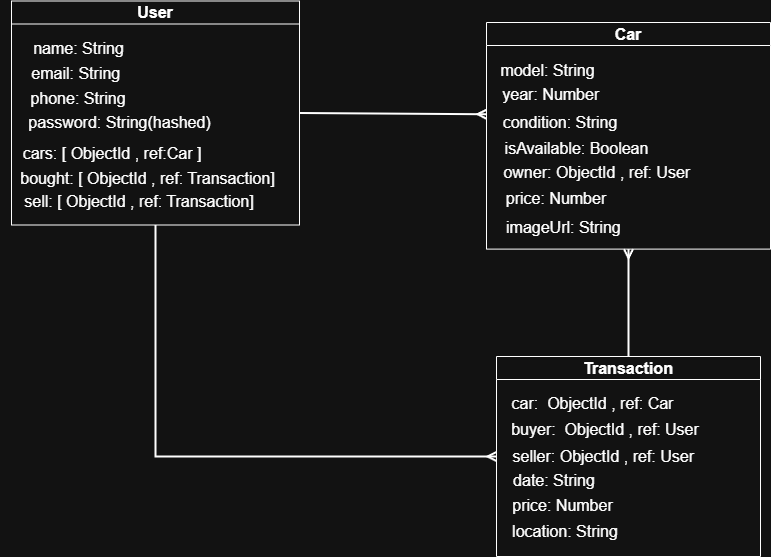

The diagram above was exported from draw.io. Its source (the exported page's mxGraphModel, read from the mxfile embedded in the PNG):
<mxGraphModel dx="1042" dy="614" grid="0" gridSize="10" guides="1" tooltips="1" connect="1" arrows="1" fold="1" page="1" pageScale="1" pageWidth="850" pageHeight="1100" math="0" shadow="0">
  <root>
    <mxCell id="0" />
    <mxCell id="1" parent="0" />
    <mxCell id="ppYiCzxfRs1UKhb1zlBJ-19" style="rounded=0;orthogonalLoop=1;jettySize=auto;html=1;exitX=1;exitY=0.5;exitDx=0;exitDy=0;entryX=0;entryY=0.25;entryDx=0;entryDy=0;endArrow=ERmany;endFill=0;strokeWidth=2;" parent="1" source="ppYiCzxfRs1UKhb1zlBJ-1" target="ppYiCzxfRs1UKhb1zlBJ-8" edge="1">
      <mxGeometry relative="1" as="geometry" />
    </mxCell>
    <mxCell id="ppYiCzxfRs1UKhb1zlBJ-30" style="edgeStyle=orthogonalEdgeStyle;rounded=0;orthogonalLoop=1;jettySize=auto;html=1;exitX=0.5;exitY=1;exitDx=0;exitDy=0;entryX=0;entryY=0.5;entryDx=0;entryDy=0;endArrow=ERmany;endFill=0;strokeWidth=2;" parent="1" source="ppYiCzxfRs1UKhb1zlBJ-1" target="ppYiCzxfRs1UKhb1zlBJ-11" edge="1">
      <mxGeometry relative="1" as="geometry" />
    </mxCell>
    <mxCell id="ppYiCzxfRs1UKhb1zlBJ-1" value="&lt;font style=&quot;font-size: 16px;&quot;&gt;User&lt;/font&gt;" style="swimlane;whiteSpace=wrap;html=1;startSize=23;" parent="1" vertex="1">
      <mxGeometry x="23" y="50.5" width="288" height="224" as="geometry" />
    </mxCell>
    <mxCell id="ppYiCzxfRs1UKhb1zlBJ-2" value="&lt;font style=&quot;font-size: 16px;&quot;&gt;name: String&lt;/font&gt;" style="text;html=1;align=center;verticalAlign=middle;resizable=0;points=[];autosize=1;strokeColor=none;fillColor=none;" parent="ppYiCzxfRs1UKhb1zlBJ-1" vertex="1">
      <mxGeometry x="12" y="32" width="109" height="31" as="geometry" />
    </mxCell>
    <mxCell id="ppYiCzxfRs1UKhb1zlBJ-3" value="&lt;font style=&quot;font-size: 16px;&quot;&gt;email: String&amp;nbsp;&lt;/font&gt;" style="text;html=1;align=center;verticalAlign=middle;whiteSpace=wrap;rounded=0;" parent="ppYiCzxfRs1UKhb1zlBJ-1" vertex="1">
      <mxGeometry x="-7.5" y="57" width="148" height="31" as="geometry" />
    </mxCell>
    <mxCell id="ppYiCzxfRs1UKhb1zlBJ-4" value="&lt;span&gt;&lt;font style=&quot;font-size: 16px;&quot;&gt;phone: String&lt;/font&gt;&lt;/span&gt;" style="text;html=1;align=center;verticalAlign=middle;whiteSpace=wrap;rounded=0;" parent="ppYiCzxfRs1UKhb1zlBJ-1" vertex="1">
      <mxGeometry x="-7.5" y="82" width="148" height="31" as="geometry" />
    </mxCell>
    <mxCell id="ppYiCzxfRs1UKhb1zlBJ-21" value="&lt;font style=&quot;font-size: 16px;&quot;&gt;password: String(hashed)&lt;/font&gt;" style="text;html=1;align=center;verticalAlign=middle;resizable=0;points=[];autosize=1;strokeColor=none;fillColor=none;" parent="ppYiCzxfRs1UKhb1zlBJ-1" vertex="1">
      <mxGeometry x="8" y="106" width="200" height="31" as="geometry" />
    </mxCell>
    <mxCell id="ppYiCzxfRs1UKhb1zlBJ-24" value="&lt;font style=&quot;font-size: 16px;&quot;&gt;cars: [ ObjectId , ref:Car ]&lt;/font&gt;" style="text;html=1;align=center;verticalAlign=middle;whiteSpace=wrap;rounded=0;" parent="ppYiCzxfRs1UKhb1zlBJ-1" vertex="1">
      <mxGeometry x="6" y="137" width="190" height="30" as="geometry" />
    </mxCell>
    <mxCell id="ppYiCzxfRs1UKhb1zlBJ-25" value="&lt;font style=&quot;font-size: 16px;&quot;&gt;bought: [ ObjectId , ref: Transaction]&lt;/font&gt;" style="text;html=1;align=center;verticalAlign=middle;whiteSpace=wrap;rounded=0;" parent="ppYiCzxfRs1UKhb1zlBJ-1" vertex="1">
      <mxGeometry x="6" y="162" width="261" height="30" as="geometry" />
    </mxCell>
    <mxCell id="ppYiCzxfRs1UKhb1zlBJ-28" value="&lt;font style=&quot;font-size: 16px;&quot;&gt;sell: [ ObjectId , ref: Transaction]&lt;/font&gt;" style="text;html=1;align=center;verticalAlign=middle;whiteSpace=wrap;rounded=0;" parent="ppYiCzxfRs1UKhb1zlBJ-1" vertex="1">
      <mxGeometry x="-11" y="185" width="278" height="30" as="geometry" />
    </mxCell>
    <mxCell id="ppYiCzxfRs1UKhb1zlBJ-5" value="&lt;font style=&quot;font-size: 16px;&quot;&gt;Car&lt;/font&gt;" style="swimlane;whiteSpace=wrap;html=1;startSize=23;" parent="1" vertex="1">
      <mxGeometry x="498" y="72" width="284" height="226.6" as="geometry" />
    </mxCell>
    <mxCell id="ppYiCzxfRs1UKhb1zlBJ-6" value="&lt;font style=&quot;font-size: 16px;&quot;&gt;model: String&lt;/font&gt;" style="text;html=1;align=center;verticalAlign=middle;resizable=0;points=[];autosize=1;strokeColor=none;fillColor=none;" parent="ppYiCzxfRs1UKhb1zlBJ-5" vertex="1">
      <mxGeometry x="5" y="32" width="112" height="31" as="geometry" />
    </mxCell>
    <mxCell id="ppYiCzxfRs1UKhb1zlBJ-7" value="&lt;font style=&quot;font-size: 16px;&quot;&gt;year: Number&amp;nbsp;&lt;/font&gt;" style="text;html=1;align=center;verticalAlign=middle;whiteSpace=wrap;rounded=0;" parent="ppYiCzxfRs1UKhb1zlBJ-5" vertex="1">
      <mxGeometry x="-7" y="56" width="148" height="31" as="geometry" />
    </mxCell>
    <mxCell id="ppYiCzxfRs1UKhb1zlBJ-8" value="&lt;span&gt;&lt;font style=&quot;font-size: 16px;&quot;&gt;condition: String&lt;/font&gt;&lt;/span&gt;" style="text;html=1;align=center;verticalAlign=middle;whiteSpace=wrap;rounded=0;" parent="ppYiCzxfRs1UKhb1zlBJ-5" vertex="1">
      <mxGeometry y="84" width="148" height="31" as="geometry" />
    </mxCell>
    <mxCell id="ppYiCzxfRs1UKhb1zlBJ-9" value="&lt;font style=&quot;font-size: 16px;&quot;&gt;isAvailable: Boolean&lt;/font&gt;" style="text;html=1;align=center;verticalAlign=middle;whiteSpace=wrap;rounded=0;" parent="ppYiCzxfRs1UKhb1zlBJ-5" vertex="1">
      <mxGeometry x="9" y="111" width="163" height="30" as="geometry" />
    </mxCell>
    <mxCell id="ppYiCzxfRs1UKhb1zlBJ-10" value="&lt;font style=&quot;font-size: 16px;&quot;&gt;owner: ObjectId , ref: User&amp;nbsp;&lt;/font&gt;" style="text;html=1;align=center;verticalAlign=middle;whiteSpace=wrap;rounded=0;" parent="ppYiCzxfRs1UKhb1zlBJ-5" vertex="1">
      <mxGeometry x="3" y="135" width="220" height="30" as="geometry" />
    </mxCell>
    <mxCell id="5YQ4tYFEvhWnO6Kq4vXg-1" value="&lt;font style=&quot;font-size: 16px;&quot;&gt;price: Number&lt;/font&gt;" style="text;html=1;align=center;verticalAlign=middle;whiteSpace=wrap;rounded=0;" parent="ppYiCzxfRs1UKhb1zlBJ-5" vertex="1">
      <mxGeometry x="5" y="161" width="130" height="30" as="geometry" />
    </mxCell>
    <mxCell id="F_l4PoVepEO4cLVMrLaN-2" value="imageUrl: String" style="text;whiteSpace=wrap;fontSize=16;" vertex="1" parent="ppYiCzxfRs1UKhb1zlBJ-5">
      <mxGeometry x="18" y="189" width="170.6" height="37.6" as="geometry" />
    </mxCell>
    <mxCell id="ppYiCzxfRs1UKhb1zlBJ-23" style="edgeStyle=orthogonalEdgeStyle;rounded=0;orthogonalLoop=1;jettySize=auto;html=1;exitX=0.5;exitY=0;exitDx=0;exitDy=0;entryX=0.5;entryY=1;entryDx=0;entryDy=0;endArrow=ERmany;endFill=0;strokeWidth=2;" parent="1" source="ppYiCzxfRs1UKhb1zlBJ-11" target="ppYiCzxfRs1UKhb1zlBJ-5" edge="1">
      <mxGeometry relative="1" as="geometry" />
    </mxCell>
    <mxCell id="ppYiCzxfRs1UKhb1zlBJ-11" value="&lt;font style=&quot;font-size: 16px;&quot;&gt;Transaction&lt;/font&gt;" style="swimlane;whiteSpace=wrap;html=1;startSize=23;" parent="1" vertex="1">
      <mxGeometry x="508" y="406" width="264" height="200" as="geometry" />
    </mxCell>
    <mxCell id="ppYiCzxfRs1UKhb1zlBJ-12" value="&lt;font style=&quot;font-size: 16px;&quot;&gt;car:&amp;nbsp; ObjectId , ref: Car&lt;/font&gt;" style="text;html=1;align=center;verticalAlign=middle;resizable=0;points=[];autosize=1;strokeColor=none;fillColor=none;" parent="ppYiCzxfRs1UKhb1zlBJ-11" vertex="1">
      <mxGeometry x="5.5" y="31" width="180" height="31" as="geometry" />
    </mxCell>
    <mxCell id="ppYiCzxfRs1UKhb1zlBJ-13" value="&lt;font style=&quot;font-size: 16px;&quot;&gt;buyer:&amp;nbsp; ObjectId , ref: User&lt;/font&gt;" style="text;html=1;align=center;verticalAlign=middle;whiteSpace=wrap;rounded=0;" parent="ppYiCzxfRs1UKhb1zlBJ-11" vertex="1">
      <mxGeometry x="-15" y="57.5" width="248" height="31" as="geometry" />
    </mxCell>
    <mxCell id="ppYiCzxfRs1UKhb1zlBJ-14" value="&lt;span&gt;&lt;font style=&quot;&quot;&gt;&lt;span style=&quot;font-size: 16px;&quot;&gt;seller:&amp;nbsp;&lt;/span&gt;&lt;/font&gt;&lt;/span&gt;&lt;span style=&quot;font-size: 16px;&quot;&gt;ObjectId , ref: User&amp;nbsp;&lt;/span&gt;" style="text;html=1;align=center;verticalAlign=middle;whiteSpace=wrap;rounded=0;" parent="ppYiCzxfRs1UKhb1zlBJ-11" vertex="1">
      <mxGeometry x="6.75" y="84.5" width="204.5" height="31" as="geometry" />
    </mxCell>
    <mxCell id="ppYiCzxfRs1UKhb1zlBJ-15" value="&lt;font style=&quot;font-size: 16px;&quot;&gt;date: String&lt;/font&gt;" style="text;html=1;align=center;verticalAlign=middle;whiteSpace=wrap;rounded=0;" parent="ppYiCzxfRs1UKhb1zlBJ-11" vertex="1">
      <mxGeometry x="10.5" y="109" width="93.5" height="30" as="geometry" />
    </mxCell>
    <mxCell id="ppYiCzxfRs1UKhb1zlBJ-16" value="&lt;font style=&quot;font-size: 16px;&quot;&gt;price: Number&lt;/font&gt;" style="text;html=1;align=center;verticalAlign=middle;whiteSpace=wrap;rounded=0;" parent="ppYiCzxfRs1UKhb1zlBJ-11" vertex="1">
      <mxGeometry x="10.5" y="134" width="111" height="30" as="geometry" />
    </mxCell>
    <mxCell id="ppYiCzxfRs1UKhb1zlBJ-18" value="&lt;font style=&quot;font-size: 16px;&quot;&gt;location: String&lt;/font&gt;" style="text;html=1;align=center;verticalAlign=middle;whiteSpace=wrap;rounded=0;" parent="ppYiCzxfRs1UKhb1zlBJ-11" vertex="1">
      <mxGeometry x="-4" y="160" width="146" height="30" as="geometry" />
    </mxCell>
  </root>
</mxGraphModel>